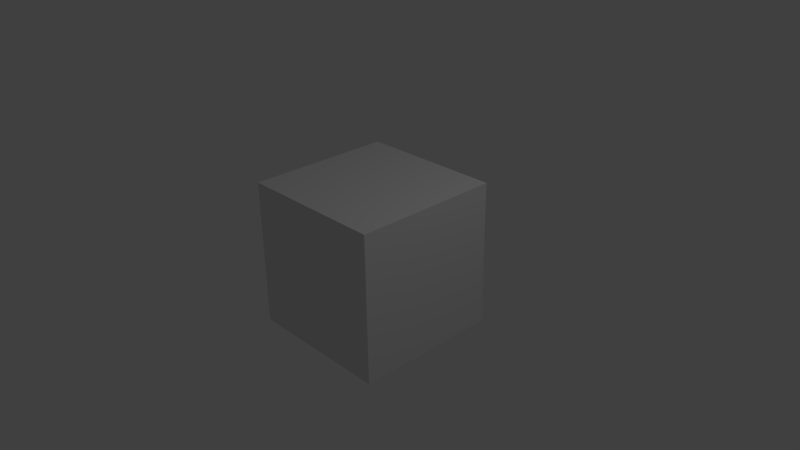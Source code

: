 # Source: startup.blend  (saved by Blender 2.63.0; exported with 4.5.12 LTS)
import bpy
from mathutils import Matrix  # noqa: F401  (used for matrix-valued properties, if any)

bpy.ops.wm.read_factory_settings(use_empty=True)
scene = bpy.context.scene
scene.name = 'Scene'

# ---- collections
col_collection_1 = bpy.data.collections.new('Collection 1'); scene.collection.children.link(col_collection_1)

# ---- materials (node trees are filled in below, after node groups)
mat_material = bpy.data.materials.new('Material')
mat_material.alpha_threshold = 0.0
mat_material.roughness = 0.5
mat_material.line_color = (0.0, 0.0, 0.0, 1.0)

# ---- material node trees

# ---- world
world_world = bpy.data.worlds.new('World'); scene.world = world_world
world_world.color = (0.05088, 0.05088, 0.05088)
world_world.use_sun_shadow = False
world_world.sun_shadow_jitter_overblur = 0.0
world_world.cycles.sampling_method = 'MANUAL'
world_world.cycles.sample_map_resolution = 256

# ---- cameras
cam_camera = bpy.data.cameras.new('Camera')
cam_camera.clip_end = 100.0
cam_camera.lens = 35.0
cam_camera.sensor_width = 32.0
cam_camera.sensor_height = 18.0
cam_camera.ortho_scale = 7.314
cam_camera.dof.focus_distance = 0.0

# ---- lights
light_lamp = bpy.data.lights.new('Lamp', 'POINT')
light_lamp.transmission_factor = 0.0
light_lamp.cutoff_distance = 30.0
light_lamp.energy = 100.0
light_lamp.shadow_buffer_clip_start = 1.001
light_lamp.shadow_soft_size = 1.0
light_lamp.shadow_maximum_resolution = 0.006
light_lamp.use_absolute_resolution = True
light_lamp.cycles.use_multiple_importance_sampling = False

# ---- meshes
me_cube = bpy.data.meshes.new('Cube')
me_cube.from_pydata([(1.0, 1.0, -1.0), (1.0, -1.0, -1.0), (-1.0, -1.0, -1.0), (-1.0, 1.0, -1.0), (1.0, 1.0, 1.0), (1.0, -1.0, 1.0), (-1.0, -1.0, 1.0), (-1.0, 1.0, 1.0)], [], [(0, 1, 2, 3), (4, 7, 6, 5), (0, 4, 5, 1), (1, 5, 6, 2), (2, 6, 7, 3), (4, 0, 3, 7)])
me_cube.materials.append(mat_material)
me_cube.use_remesh_preserve_volume = False
me_cube.use_remesh_preserve_attributes = False
me_cube.use_mirror_vertex_groups = False
me_cube.update()

# ---- objects
ob_cube = bpy.data.objects.new('Cube', me_cube)
ob_lamp = bpy.data.objects.new('Lamp', light_lamp)
ob_camera = bpy.data.objects.new('Camera', cam_camera)

# ---- transforms, parenting, visibility, modifiers, constraints
ob_cube.location = (0.0, 0.0, 0.0)
ob_cube.lock_rotations_4d = False
ob_cube.empty_display_type = 'ARROWS'
ob_cube.lineart.crease_threshold = 0.0
ob_lamp.location = (4.076, 1.005, 5.904)
ob_lamp.rotation_euler = (0.6503, 0.05522, 1.866)
ob_lamp.lock_rotations_4d = False
ob_lamp.empty_display_type = 'ARROWS'
ob_lamp.color = (0.0, 0.0, 0.0, 0.0)
ob_lamp.lineart.crease_threshold = 0.0
ob_camera.location = (7.481, -6.508, 5.344)
ob_camera.rotation_euler = (1.109, 0.01082, 0.8149)
ob_camera.lock_rotations_4d = False
ob_camera.empty_display_type = 'ARROWS'
ob_camera.color = (0.0, 0.0, 0.0, 0.0)
ob_camera.display_type = 'WIRE'
ob_camera.lineart.crease_threshold = 0.0

# ---- collection membership
col_collection_1.objects.link(ob_cube)
col_collection_1.objects.link(ob_lamp)
col_collection_1.objects.link(ob_camera)

# ---- scene / render settings (as saved in the file)
scene.camera = ob_camera
scene.frame_start = 1; scene.frame_end = 250; scene.frame_set(1)
scene.render.engine = 'CYCLES'
scene.render.image_settings.color_mode = 'RGB'
scene.render.image_settings.compression = 90
scene.render.resolution_percentage = 50
scene.render.dither_intensity = 0.0
scene.render.bake_margin = 2
scene.render.bake_bias = 0.0
scene.cycles.use_denoising = False
scene.cycles.samples = 10
scene.cycles.sampling_pattern = 'TABULATED_SOBOL'
scene.cycles.light_sampling_threshold = 0.0
scene.cycles.use_adaptive_sampling = False
scene.cycles.use_light_tree = False
scene.cycles.blur_glossy = 0.0
scene.cycles.volume_bounces = 1
scene.cycles.pixel_filter_type = 'GAUSSIAN'
scene.cycles.sample_clamp_indirect = 0.0
scene.view_settings.view_transform = 'Standard'
bpy.context.view_layer.update()

